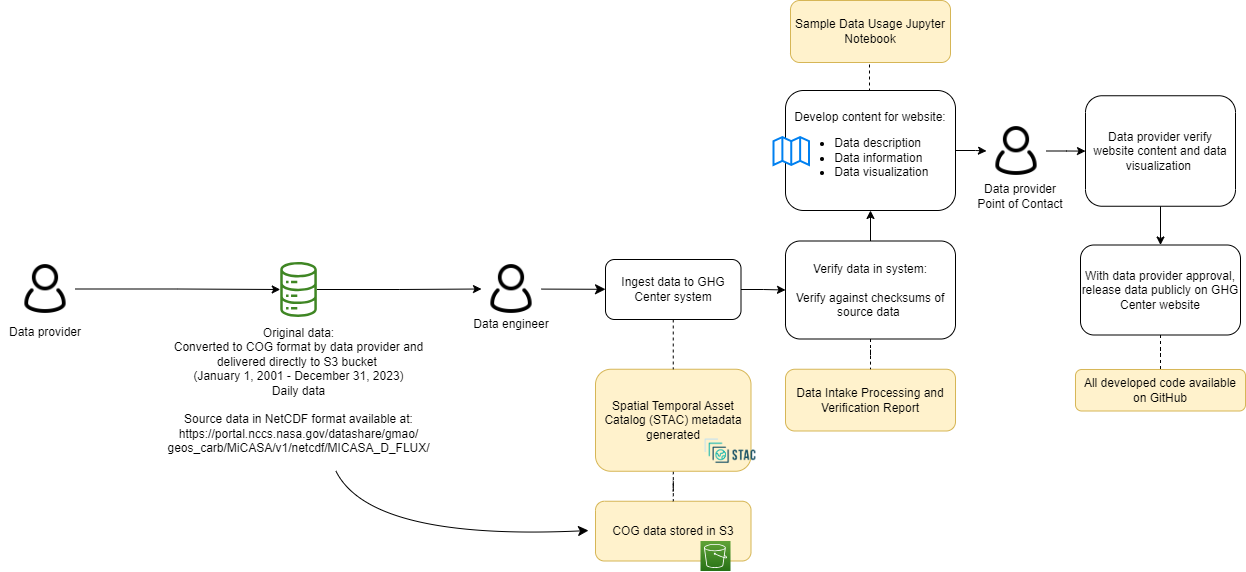

The diagram above was exported from draw.io. Its source (the exported page's mxGraphModel, read from the mxfile embedded in the PNG):
<mxGraphModel dx="2284" dy="780" grid="1" gridSize="10" guides="1" tooltips="1" connect="1" arrows="1" fold="1" page="1" pageScale="1" pageWidth="850" pageHeight="1100" math="0" shadow="0">
  <root>
    <mxCell id="0" />
    <mxCell id="1" parent="0" />
    <mxCell id="2AWwn6I6IpXBRkUVhkOS-40" value="COG data stored in S3" style="rounded=1;whiteSpace=wrap;html=1;fillColor=#fff2cc;strokeColor=#d6b656;" parent="1" vertex="1">
      <mxGeometry x="246" y="1560.75" width="155.5" height="59.75" as="geometry" />
    </mxCell>
    <mxCell id="2AWwn6I6IpXBRkUVhkOS-41" value="" style="edgeStyle=orthogonalEdgeStyle;rounded=0;orthogonalLoop=1;jettySize=auto;html=1;endArrow=none;endFill=0;dashed=1;" parent="1" source="2AWwn6I6IpXBRkUVhkOS-42" target="2AWwn6I6IpXBRkUVhkOS-40" edge="1">
      <mxGeometry relative="1" as="geometry" />
    </mxCell>
    <mxCell id="2AWwn6I6IpXBRkUVhkOS-42" value="Spatial Temporal Asset Catalog (STAC) metadata generated" style="rounded=1;whiteSpace=wrap;html=1;fillColor=#fff2cc;strokeColor=#d6b656;" parent="1" vertex="1">
      <mxGeometry x="246" y="1428.75" width="155.5" height="102" as="geometry" />
    </mxCell>
    <mxCell id="2AWwn6I6IpXBRkUVhkOS-43" style="edgeStyle=orthogonalEdgeStyle;rounded=0;orthogonalLoop=1;jettySize=auto;html=1;entryX=0;entryY=0.5;entryDx=0;entryDy=0;" parent="1" source="2AWwn6I6IpXBRkUVhkOS-44" target="2AWwn6I6IpXBRkUVhkOS-61" edge="1">
      <mxGeometry relative="1" as="geometry" />
    </mxCell>
    <mxCell id="2AWwn6I6IpXBRkUVhkOS-44" value="" style="sketch=0;outlineConnect=0;fontColor=#232F3E;gradientColor=none;fillColor=#3F8624;strokeColor=none;dashed=0;verticalLabelPosition=bottom;verticalAlign=top;align=center;html=1;fontSize=12;fontStyle=0;aspect=fixed;pointerEvents=1;shape=mxgraph.aws4.iot_analytics_data_store;" parent="1" vertex="1">
      <mxGeometry x="-70" y="1321.5" width="38.08" height="55" as="geometry" />
    </mxCell>
    <mxCell id="2AWwn6I6IpXBRkUVhkOS-45" value="" style="shape=image;verticalLabelPosition=bottom;labelBackgroundColor=default;verticalAlign=top;aspect=fixed;imageAspect=0;image=https://d33wubrfki0l68.cloudfront.net/22691a3c3002324451ed99f4009de8aab761e1b7/d24da/public/images-original/stac-01.png;" parent="1" vertex="1">
      <mxGeometry x="353" y="1490.75" width="56.01" height="40" as="geometry" />
    </mxCell>
    <mxCell id="2AWwn6I6IpXBRkUVhkOS-46" value="Data Intake Processing and Verification Report" style="rounded=1;whiteSpace=wrap;html=1;fillColor=#fff2cc;strokeColor=#d6b656;" parent="1" vertex="1">
      <mxGeometry x="436" y="1428.75" width="170" height="61.75" as="geometry" />
    </mxCell>
    <mxCell id="2AWwn6I6IpXBRkUVhkOS-47" value="" style="edgeStyle=orthogonalEdgeStyle;rounded=0;orthogonalLoop=1;jettySize=auto;html=1;" parent="1" source="2AWwn6I6IpXBRkUVhkOS-49" target="2AWwn6I6IpXBRkUVhkOS-70" edge="1">
      <mxGeometry relative="1" as="geometry" />
    </mxCell>
    <mxCell id="2AWwn6I6IpXBRkUVhkOS-48" style="edgeStyle=orthogonalEdgeStyle;rounded=0;orthogonalLoop=1;jettySize=auto;html=1;exitX=0.5;exitY=0;exitDx=0;exitDy=0;entryX=0.5;entryY=1;entryDx=0;entryDy=0;endArrow=none;endFill=0;dashed=1;" parent="1" source="2AWwn6I6IpXBRkUVhkOS-49" edge="1">
      <mxGeometry relative="1" as="geometry">
        <mxPoint x="520" y="1122" as="targetPoint" />
      </mxGeometry>
    </mxCell>
    <mxCell id="2AWwn6I6IpXBRkUVhkOS-49" value="Develop content for website:&lt;br&gt;&lt;ul&gt;&lt;li style=&quot;text-align: left;&quot;&gt;Data description&lt;/li&gt;&lt;li style=&quot;text-align: left;&quot;&gt;Data information&lt;/li&gt;&lt;li style=&quot;text-align: left;&quot;&gt;Data visualization&lt;/li&gt;&lt;/ul&gt;" style="rounded=1;whiteSpace=wrap;html=1;" parent="1" vertex="1">
      <mxGeometry x="436" y="1150" width="170" height="120" as="geometry" />
    </mxCell>
    <mxCell id="2AWwn6I6IpXBRkUVhkOS-50" value="" style="html=1;verticalLabelPosition=bottom;align=center;labelBackgroundColor=#ffffff;verticalAlign=top;strokeWidth=2;strokeColor=#0080F0;shadow=0;dashed=0;shape=mxgraph.ios7.icons.map;" parent="1" vertex="1">
      <mxGeometry x="424" y="1196.5" width="35.5" height="28" as="geometry" />
    </mxCell>
    <mxCell id="2AWwn6I6IpXBRkUVhkOS-51" style="edgeStyle=orthogonalEdgeStyle;rounded=0;orthogonalLoop=1;jettySize=auto;html=1;exitX=0.5;exitY=1;exitDx=0;exitDy=0;entryX=0.5;entryY=0;entryDx=0;entryDy=0;" parent="1" source="2AWwn6I6IpXBRkUVhkOS-52" target="2AWwn6I6IpXBRkUVhkOS-54" edge="1">
      <mxGeometry relative="1" as="geometry" />
    </mxCell>
    <mxCell id="2AWwn6I6IpXBRkUVhkOS-52" value="Data provider verify website content and data visualization&amp;nbsp;" style="rounded=1;whiteSpace=wrap;html=1;" parent="1" vertex="1">
      <mxGeometry x="736" y="1155.25" width="150" height="110.5" as="geometry" />
    </mxCell>
    <mxCell id="2AWwn6I6IpXBRkUVhkOS-53" value="" style="edgeStyle=orthogonalEdgeStyle;rounded=0;orthogonalLoop=1;jettySize=auto;html=1;endArrow=none;endFill=0;dashed=1;" parent="1" source="2AWwn6I6IpXBRkUVhkOS-54" target="2AWwn6I6IpXBRkUVhkOS-71" edge="1">
      <mxGeometry relative="1" as="geometry" />
    </mxCell>
    <mxCell id="2AWwn6I6IpXBRkUVhkOS-54" value="With data provider approval, release data publicly on GHG Center website" style="rounded=1;whiteSpace=wrap;html=1;" parent="1" vertex="1">
      <mxGeometry x="731" y="1304.5" width="160" height="90" as="geometry" />
    </mxCell>
    <mxCell id="2AWwn6I6IpXBRkUVhkOS-55" value="&lt;font style=&quot;font-size: 12px;&quot;&gt;Data engineer&lt;/font&gt;" style="rounded=0;whiteSpace=wrap;html=1;strokeColor=none;fillColor=none;fontSize=12;" parent="1" vertex="1">
      <mxGeometry x="117" y="1368.5" width="90" height="30" as="geometry" />
    </mxCell>
    <mxCell id="2AWwn6I6IpXBRkUVhkOS-56" style="edgeStyle=orthogonalEdgeStyle;rounded=0;orthogonalLoop=1;jettySize=auto;html=1;" parent="1" source="2AWwn6I6IpXBRkUVhkOS-57" target="2AWwn6I6IpXBRkUVhkOS-44" edge="1">
      <mxGeometry relative="1" as="geometry" />
    </mxCell>
    <mxCell id="2AWwn6I6IpXBRkUVhkOS-57" value="" style="shape=image;html=1;verticalAlign=top;verticalLabelPosition=bottom;labelBackgroundColor=#ffffff;imageAspect=0;aspect=fixed;image=https://cdn0.iconfinder.com/data/icons/eon-social-media-contact-info-2/32/user_people_person_users_man-128.png" parent="1" vertex="1">
      <mxGeometry x="-334" y="1318.5" width="60" height="60" as="geometry" />
    </mxCell>
    <mxCell id="2AWwn6I6IpXBRkUVhkOS-58" value="" style="sketch=0;points=[[0,0,0],[0.25,0,0],[0.5,0,0],[0.75,0,0],[1,0,0],[0,1,0],[0.25,1,0],[0.5,1,0],[0.75,1,0],[1,1,0],[0,0.25,0],[0,0.5,0],[0,0.75,0],[1,0.25,0],[1,0.5,0],[1,0.75,0]];outlineConnect=0;fontColor=#232F3E;gradientColor=#60A337;gradientDirection=north;fillColor=#277116;strokeColor=#ffffff;dashed=0;verticalLabelPosition=bottom;verticalAlign=top;align=center;html=1;fontSize=12;fontStyle=0;aspect=fixed;shape=mxgraph.aws4.resourceIcon;resIcon=mxgraph.aws4.s3;" parent="1" vertex="1">
      <mxGeometry x="351" y="1600.5" width="30" height="30" as="geometry" />
    </mxCell>
    <mxCell id="2AWwn6I6IpXBRkUVhkOS-59" value="&lt;div style=&quot;&quot;&gt;&lt;span style=&quot;&quot;&gt;Original data: &lt;br&gt;Converted to COG format by data provider and delivered directly to S3 bucket&amp;nbsp;&lt;/span&gt;&lt;/div&gt;&lt;span style=&quot;color: rgb(0, 0, 0); font-family: Helvetica; font-size: 12px; font-style: normal; font-variant-ligatures: normal; font-variant-caps: normal; font-weight: 400; letter-spacing: normal; orphans: 2; text-indent: 0px; text-transform: none; widows: 2; word-spacing: 0px; -webkit-text-stroke-width: 0px; background-color: rgb(251, 251, 251); text-decoration-thickness: initial; text-decoration-style: initial; text-decoration-color: initial; float: none; display: inline !important;&quot;&gt;&lt;div style=&quot;&quot;&gt;(January 1, 2001 - December 31, 2023)&lt;/div&gt;&lt;/span&gt;&lt;span style=&quot;orphans: 2; text-indent: 0px; widows: 2; background-color: rgb(251, 251, 251); text-decoration-thickness: initial; text-decoration-style: initial; text-decoration-color: initial; float: none; display: inline !important;&quot;&gt;&lt;div style=&quot;color: rgb(0, 0, 0); font-family: Helvetica; font-size: 12px; font-style: normal; font-variant-ligatures: normal; font-variant-caps: normal; font-weight: 400; letter-spacing: normal; text-transform: none; word-spacing: 0px; -webkit-text-stroke-width: 0px;&quot;&gt;Daily data&lt;/div&gt;&lt;div style=&quot;color: rgb(0, 0, 0); font-family: Helvetica; font-size: 12px; font-style: normal; font-variant-ligatures: normal; font-variant-caps: normal; font-weight: 400; letter-spacing: normal; text-transform: none; word-spacing: 0px; -webkit-text-stroke-width: 0px;&quot;&gt;&lt;br&gt;&lt;/div&gt;&lt;div style=&quot;&quot;&gt;Source data in NetCDF format available at:&lt;br&gt;https://portal.nccs.nasa.gov/datashare/gmao/&lt;br&gt;geos_carb/MiCASA/v1/netcdf/MICASA_D_FLUX/&lt;br&gt;&lt;/div&gt;&lt;/span&gt;" style="text;whiteSpace=wrap;html=1;align=center;" parent="1" vertex="1">
      <mxGeometry x="-110.96" y="1378.5" width="120.96" height="151.5" as="geometry" />
    </mxCell>
    <mxCell id="2AWwn6I6IpXBRkUVhkOS-60" value="" style="edgeStyle=none;curved=1;rounded=0;orthogonalLoop=1;jettySize=auto;html=1;fontSize=12;startSize=8;endSize=8;" parent="1" source="2AWwn6I6IpXBRkUVhkOS-61" target="2AWwn6I6IpXBRkUVhkOS-65" edge="1">
      <mxGeometry relative="1" as="geometry" />
    </mxCell>
    <mxCell id="2AWwn6I6IpXBRkUVhkOS-61" value="" style="shape=image;html=1;verticalAlign=top;verticalLabelPosition=bottom;labelBackgroundColor=#ffffff;imageAspect=0;aspect=fixed;image=https://cdn0.iconfinder.com/data/icons/eon-social-media-contact-info-2/32/user_people_person_users_man-128.png" parent="1" vertex="1">
      <mxGeometry x="132" y="1318.5" width="60" height="60" as="geometry" />
    </mxCell>
    <mxCell id="2AWwn6I6IpXBRkUVhkOS-62" value="&lt;font style=&quot;font-size: 12px;&quot;&gt;Data provider&lt;br&gt;Point of Contact&lt;br&gt;&lt;/font&gt;" style="rounded=0;whiteSpace=wrap;html=1;strokeColor=none;fillColor=none;" parent="1" vertex="1">
      <mxGeometry x="626" y="1240.5" width="90" height="30" as="geometry" />
    </mxCell>
    <mxCell id="2AWwn6I6IpXBRkUVhkOS-63" style="edgeStyle=orthogonalEdgeStyle;rounded=0;orthogonalLoop=1;jettySize=auto;html=1;exitX=0.5;exitY=1;exitDx=0;exitDy=0;entryX=0.5;entryY=0;entryDx=0;entryDy=0;dashed=1;endArrow=none;endFill=0;" parent="1" source="2AWwn6I6IpXBRkUVhkOS-65" target="2AWwn6I6IpXBRkUVhkOS-42" edge="1">
      <mxGeometry relative="1" as="geometry" />
    </mxCell>
    <mxCell id="2AWwn6I6IpXBRkUVhkOS-64" value="" style="edgeStyle=orthogonalEdgeStyle;rounded=0;orthogonalLoop=1;jettySize=auto;html=1;" parent="1" source="2AWwn6I6IpXBRkUVhkOS-65" target="2AWwn6I6IpXBRkUVhkOS-68" edge="1">
      <mxGeometry relative="1" as="geometry" />
    </mxCell>
    <mxCell id="2AWwn6I6IpXBRkUVhkOS-65" value="Ingest data to GHG Center system" style="rounded=1;whiteSpace=wrap;html=1;" parent="1" vertex="1">
      <mxGeometry x="256" y="1319" width="135.5" height="60" as="geometry" />
    </mxCell>
    <mxCell id="2AWwn6I6IpXBRkUVhkOS-66" value="" style="edgeStyle=orthogonalEdgeStyle;rounded=0;orthogonalLoop=1;jettySize=auto;html=1;endArrow=none;endFill=0;dashed=1;" parent="1" source="2AWwn6I6IpXBRkUVhkOS-68" target="2AWwn6I6IpXBRkUVhkOS-46" edge="1">
      <mxGeometry relative="1" as="geometry" />
    </mxCell>
    <mxCell id="2AWwn6I6IpXBRkUVhkOS-67" value="" style="edgeStyle=orthogonalEdgeStyle;rounded=0;orthogonalLoop=1;jettySize=auto;html=1;" parent="1" source="2AWwn6I6IpXBRkUVhkOS-68" target="2AWwn6I6IpXBRkUVhkOS-49" edge="1">
      <mxGeometry relative="1" as="geometry" />
    </mxCell>
    <mxCell id="2AWwn6I6IpXBRkUVhkOS-68" value="Verify data in system:&lt;br&gt;&lt;br&gt;Verify against checksums of source data&amp;nbsp;" style="rounded=1;whiteSpace=wrap;html=1;strokeWidth=1;" parent="1" vertex="1">
      <mxGeometry x="436" y="1300.5" width="170" height="98" as="geometry" />
    </mxCell>
    <mxCell id="2AWwn6I6IpXBRkUVhkOS-69" value="" style="edgeStyle=orthogonalEdgeStyle;rounded=0;orthogonalLoop=1;jettySize=auto;html=1;" parent="1" source="2AWwn6I6IpXBRkUVhkOS-70" target="2AWwn6I6IpXBRkUVhkOS-52" edge="1">
      <mxGeometry relative="1" as="geometry" />
    </mxCell>
    <mxCell id="2AWwn6I6IpXBRkUVhkOS-70" value="" style="shape=image;html=1;verticalAlign=top;verticalLabelPosition=bottom;labelBackgroundColor=#ffffff;imageAspect=0;aspect=fixed;image=https://cdn0.iconfinder.com/data/icons/eon-social-media-contact-info-2/32/user_people_person_users_man-128.png" parent="1" vertex="1">
      <mxGeometry x="637" y="1180.5" width="60" height="60" as="geometry" />
    </mxCell>
    <mxCell id="2AWwn6I6IpXBRkUVhkOS-71" value="All developed code available on GitHub" style="rounded=1;whiteSpace=wrap;html=1;fillColor=#fff2cc;strokeColor=#d6b656;" parent="1" vertex="1">
      <mxGeometry x="726" y="1429" width="170" height="41.5" as="geometry" />
    </mxCell>
    <mxCell id="2AWwn6I6IpXBRkUVhkOS-72" value="&lt;font style=&quot;font-size: 12px;&quot;&gt;Data provider&lt;/font&gt;" style="rounded=0;whiteSpace=wrap;html=1;strokeColor=none;fillColor=none;fontSize=12;" parent="1" vertex="1">
      <mxGeometry x="-349" y="1376.5" width="90" height="30" as="geometry" />
    </mxCell>
    <mxCell id="2AWwn6I6IpXBRkUVhkOS-73" style="edgeStyle=none;curved=1;rounded=0;orthogonalLoop=1;jettySize=auto;html=1;entryX=-0.045;entryY=0.49;entryDx=0;entryDy=0;entryPerimeter=0;fontSize=12;startSize=8;endSize=8;" parent="1" source="2AWwn6I6IpXBRkUVhkOS-59" target="2AWwn6I6IpXBRkUVhkOS-40" edge="1">
      <mxGeometry relative="1" as="geometry">
        <Array as="points">
          <mxPoint x="20" y="1600" />
        </Array>
      </mxGeometry>
    </mxCell>
    <mxCell id="ebLKdCjeWrOWwHlnrjOY-1" value="Sample Data Usage Jupyter Notebook" style="rounded=1;whiteSpace=wrap;html=1;fillColor=#fff2cc;strokeColor=#d6b656;" parent="1" vertex="1">
      <mxGeometry x="441" y="1060" width="160" height="62" as="geometry" />
    </mxCell>
  </root>
</mxGraphModel>